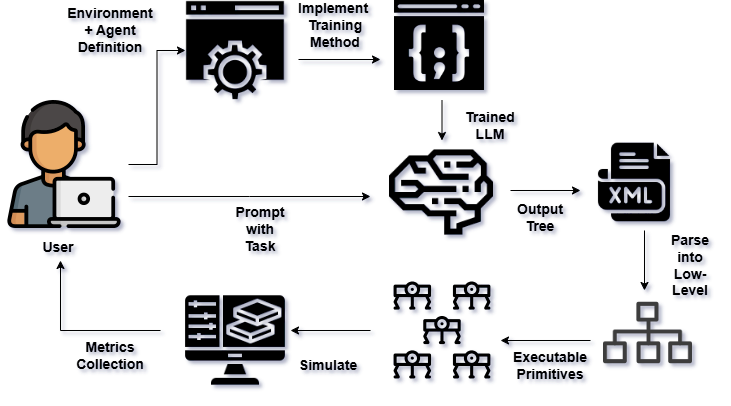

The diagram above was exported from draw.io. Its source (the exported page's mxGraphModel, read from the mxfile embedded in the PNG):
<mxGraphModel dx="1426" dy="823" grid="1" gridSize="10" guides="1" tooltips="1" connect="1" arrows="1" fold="1" page="1" pageScale="1" pageWidth="1169" pageHeight="827" math="0" shadow="0">
  <root>
    <mxCell id="0" />
    <mxCell id="1" parent="0" />
    <mxCell id="SB2VZycZK9XYAkXOghLQ-5" style="edgeStyle=orthogonalEdgeStyle;rounded=0;orthogonalLoop=1;jettySize=auto;html=1;exitX=1;exitY=0.5;exitDx=0;exitDy=0;entryX=0;entryY=0.5;entryDx=0;entryDy=0;" edge="1" parent="1" source="SB2VZycZK9XYAkXOghLQ-1" target="SB2VZycZK9XYAkXOghLQ-30">
      <mxGeometry relative="1" as="geometry">
        <mxPoint x="330" y="229" as="targetPoint" />
      </mxGeometry>
    </mxCell>
    <mxCell id="SB2VZycZK9XYAkXOghLQ-12" style="edgeStyle=orthogonalEdgeStyle;rounded=0;orthogonalLoop=1;jettySize=auto;html=1;exitX=1;exitY=0.75;exitDx=0;exitDy=0;" edge="1" parent="1" source="SB2VZycZK9XYAkXOghLQ-1">
      <mxGeometry relative="1" as="geometry">
        <mxPoint x="520" y="366" as="targetPoint" />
      </mxGeometry>
    </mxCell>
    <mxCell id="SB2VZycZK9XYAkXOghLQ-1" value="" style="shape=image;verticalLabelPosition=bottom;labelBackgroundColor=default;verticalAlign=top;aspect=fixed;imageAspect=0;image=https://cdn-icons-png.flaticon.com/128/560/560277.png;" vertex="1" parent="1">
      <mxGeometry x="150" y="270" width="128" height="128" as="geometry" />
    </mxCell>
    <mxCell id="SB2VZycZK9XYAkXOghLQ-7" style="edgeStyle=orthogonalEdgeStyle;rounded=0;orthogonalLoop=1;jettySize=auto;html=1;exitX=1;exitY=0.5;exitDx=0;exitDy=0;" edge="1" parent="1">
      <mxGeometry relative="1" as="geometry">
        <mxPoint x="530" y="229" as="targetPoint" />
        <mxPoint x="448" y="229" as="sourcePoint" />
      </mxGeometry>
    </mxCell>
    <mxCell id="SB2VZycZK9XYAkXOghLQ-3" value="User" style="text;html=1;align=center;verticalAlign=middle;whiteSpace=wrap;rounded=0;fontSize=14;fontStyle=1" vertex="1" parent="1">
      <mxGeometry x="178" y="402" width="60" height="30" as="geometry" />
    </mxCell>
    <mxCell id="SB2VZycZK9XYAkXOghLQ-4" value="Environment + Agent Definition" style="text;html=1;align=center;verticalAlign=middle;whiteSpace=wrap;rounded=0;fontSize=14;fontStyle=1" vertex="1" parent="1">
      <mxGeometry x="230" y="185" width="60" height="30" as="geometry" />
    </mxCell>
    <mxCell id="SB2VZycZK9XYAkXOghLQ-6" value="" style="shape=image;verticalLabelPosition=bottom;labelBackgroundColor=default;verticalAlign=top;aspect=fixed;imageAspect=0;image=https://cdn-icons-png.flaticon.com/128/161/161750.png;" vertex="1" parent="1">
      <mxGeometry x="544" y="170" width="90" height="90" as="geometry" />
    </mxCell>
    <mxCell id="SB2VZycZK9XYAkXOghLQ-8" value="Implement&amp;nbsp; Training Method" style="text;html=1;align=center;verticalAlign=middle;whiteSpace=wrap;rounded=0;fontSize=14;fontStyle=1" vertex="1" parent="1">
      <mxGeometry x="455" y="180" width="60" height="30" as="geometry" />
    </mxCell>
    <mxCell id="SB2VZycZK9XYAkXOghLQ-9" value="" style="shape=image;verticalLabelPosition=bottom;labelBackgroundColor=default;verticalAlign=top;aspect=fixed;imageAspect=0;image=https://cdn-icons-png.flaticon.com/128/2797/2797469.png;" vertex="1" parent="1">
      <mxGeometry x="539" y="310" width="104" height="104" as="geometry" />
    </mxCell>
    <mxCell id="SB2VZycZK9XYAkXOghLQ-11" value="Trained LLM" style="text;html=1;align=center;verticalAlign=middle;whiteSpace=wrap;rounded=0;fontSize=14;fontStyle=1" vertex="1" parent="1">
      <mxGeometry x="610" y="280" width="60" height="30" as="geometry" />
    </mxCell>
    <mxCell id="SB2VZycZK9XYAkXOghLQ-13" value="Prompt with Task" style="text;html=1;align=center;verticalAlign=middle;whiteSpace=wrap;rounded=0;fontSize=14;fontStyle=1" vertex="1" parent="1">
      <mxGeometry x="380" y="384" width="60" height="30" as="geometry" />
    </mxCell>
    <mxCell id="SB2VZycZK9XYAkXOghLQ-14" value="" style="shape=image;verticalLabelPosition=bottom;labelBackgroundColor=default;verticalAlign=top;aspect=fixed;imageAspect=0;image=https://cdn-icons-png.flaticon.com/128/16001/16001663.png;" vertex="1" parent="1">
      <mxGeometry x="750" y="455" width="95" height="95" as="geometry" />
    </mxCell>
    <mxCell id="SB2VZycZK9XYAkXOghLQ-15" value="" style="shape=image;verticalLabelPosition=bottom;labelBackgroundColor=default;verticalAlign=top;aspect=fixed;imageAspect=0;image=https://cdn-icons-png.flaticon.com/128/5105/5105124.png;" vertex="1" parent="1">
      <mxGeometry x="742" y="310" width="84" height="84" as="geometry" />
    </mxCell>
    <mxCell id="SB2VZycZK9XYAkXOghLQ-17" value="" style="endArrow=classic;html=1;rounded=0;" edge="1" parent="1">
      <mxGeometry width="50" height="50" relative="1" as="geometry">
        <mxPoint x="660" y="360" as="sourcePoint" />
        <mxPoint x="730" y="360" as="targetPoint" />
      </mxGeometry>
    </mxCell>
    <mxCell id="SB2VZycZK9XYAkXOghLQ-18" value="&lt;b&gt;Output Tree&lt;/b&gt;" style="text;html=1;align=center;verticalAlign=middle;whiteSpace=wrap;rounded=0;fontSize=14;" vertex="1" parent="1">
      <mxGeometry x="660" y="372" width="60" height="30" as="geometry" />
    </mxCell>
    <mxCell id="SB2VZycZK9XYAkXOghLQ-19" value="" style="endArrow=classic;html=1;rounded=0;" edge="1" parent="1">
      <mxGeometry width="50" height="50" relative="1" as="geometry">
        <mxPoint x="794" y="400" as="sourcePoint" />
        <mxPoint x="794" y="460" as="targetPoint" />
      </mxGeometry>
    </mxCell>
    <mxCell id="SB2VZycZK9XYAkXOghLQ-20" value="" style="shape=image;verticalLabelPosition=bottom;labelBackgroundColor=default;verticalAlign=top;aspect=fixed;imageAspect=0;image=https://static.thenounproject.com/png/7199687-200.png;" vertex="1" parent="1">
      <mxGeometry x="542" y="450" width="100" height="100" as="geometry" />
    </mxCell>
    <mxCell id="SB2VZycZK9XYAkXOghLQ-21" value="" style="endArrow=classic;html=1;rounded=0;" edge="1" parent="1">
      <mxGeometry width="50" height="50" relative="1" as="geometry">
        <mxPoint x="740" y="510" as="sourcePoint" />
        <mxPoint x="650" y="510" as="targetPoint" />
      </mxGeometry>
    </mxCell>
    <mxCell id="SB2VZycZK9XYAkXOghLQ-22" value="&lt;b&gt;Parse into Low-Level&lt;/b&gt;" style="text;html=1;align=center;verticalAlign=middle;whiteSpace=wrap;rounded=0;fontSize=14;" vertex="1" parent="1">
      <mxGeometry x="810" y="420" width="60" height="30" as="geometry" />
    </mxCell>
    <mxCell id="SB2VZycZK9XYAkXOghLQ-23" value="Executable Primitives" style="text;html=1;align=center;verticalAlign=middle;whiteSpace=wrap;rounded=0;fontSize=14;fontStyle=1" vertex="1" parent="1">
      <mxGeometry x="670" y="520" width="60" height="30" as="geometry" />
    </mxCell>
    <mxCell id="SB2VZycZK9XYAkXOghLQ-24" value="" style="shape=image;verticalLabelPosition=bottom;labelBackgroundColor=default;verticalAlign=top;aspect=fixed;imageAspect=0;image=https://cdn-icons-png.flaticon.com/128/6409/6409673.png;" vertex="1" parent="1">
      <mxGeometry x="330" y="455" width="110" height="110" as="geometry" />
    </mxCell>
    <mxCell id="SB2VZycZK9XYAkXOghLQ-25" value="" style="endArrow=classic;html=1;rounded=0;" edge="1" parent="1">
      <mxGeometry width="50" height="50" relative="1" as="geometry">
        <mxPoint x="520" y="500" as="sourcePoint" />
        <mxPoint x="440" y="500" as="targetPoint" />
      </mxGeometry>
    </mxCell>
    <mxCell id="SB2VZycZK9XYAkXOghLQ-27" value="Simulate" style="text;html=1;align=center;verticalAlign=middle;whiteSpace=wrap;rounded=0;fontSize=14;fontStyle=1" vertex="1" parent="1">
      <mxGeometry x="448" y="520" width="60" height="30" as="geometry" />
    </mxCell>
    <mxCell id="SB2VZycZK9XYAkXOghLQ-28" value="" style="endArrow=classic;html=1;rounded=0;" edge="1" parent="1">
      <mxGeometry width="50" height="50" relative="1" as="geometry">
        <mxPoint x="310" y="500" as="sourcePoint" />
        <mxPoint x="210" y="430" as="targetPoint" />
        <Array as="points">
          <mxPoint x="210" y="500" />
        </Array>
      </mxGeometry>
    </mxCell>
    <mxCell id="SB2VZycZK9XYAkXOghLQ-29" value="Metrics Collection" style="text;html=1;align=center;verticalAlign=middle;whiteSpace=wrap;rounded=0;fontSize=14;fontStyle=1" vertex="1" parent="1">
      <mxGeometry x="230" y="510" width="60" height="30" as="geometry" />
    </mxCell>
    <mxCell id="SB2VZycZK9XYAkXOghLQ-30" value="" style="shape=image;verticalLabelPosition=bottom;labelBackgroundColor=default;verticalAlign=top;aspect=fixed;imageAspect=0;image=https://cdn-icons-png.flaticon.com/128/16477/16477343.png;" vertex="1" parent="1">
      <mxGeometry x="335" y="170" width="100" height="100" as="geometry" />
    </mxCell>
    <mxCell id="SB2VZycZK9XYAkXOghLQ-33" value="" style="endArrow=classic;html=1;rounded=0;" edge="1" parent="1">
      <mxGeometry width="50" height="50" relative="1" as="geometry">
        <mxPoint x="591.5" y="270" as="sourcePoint" />
        <mxPoint x="591.5" y="310" as="targetPoint" />
      </mxGeometry>
    </mxCell>
  </root>
</mxGraphModel>